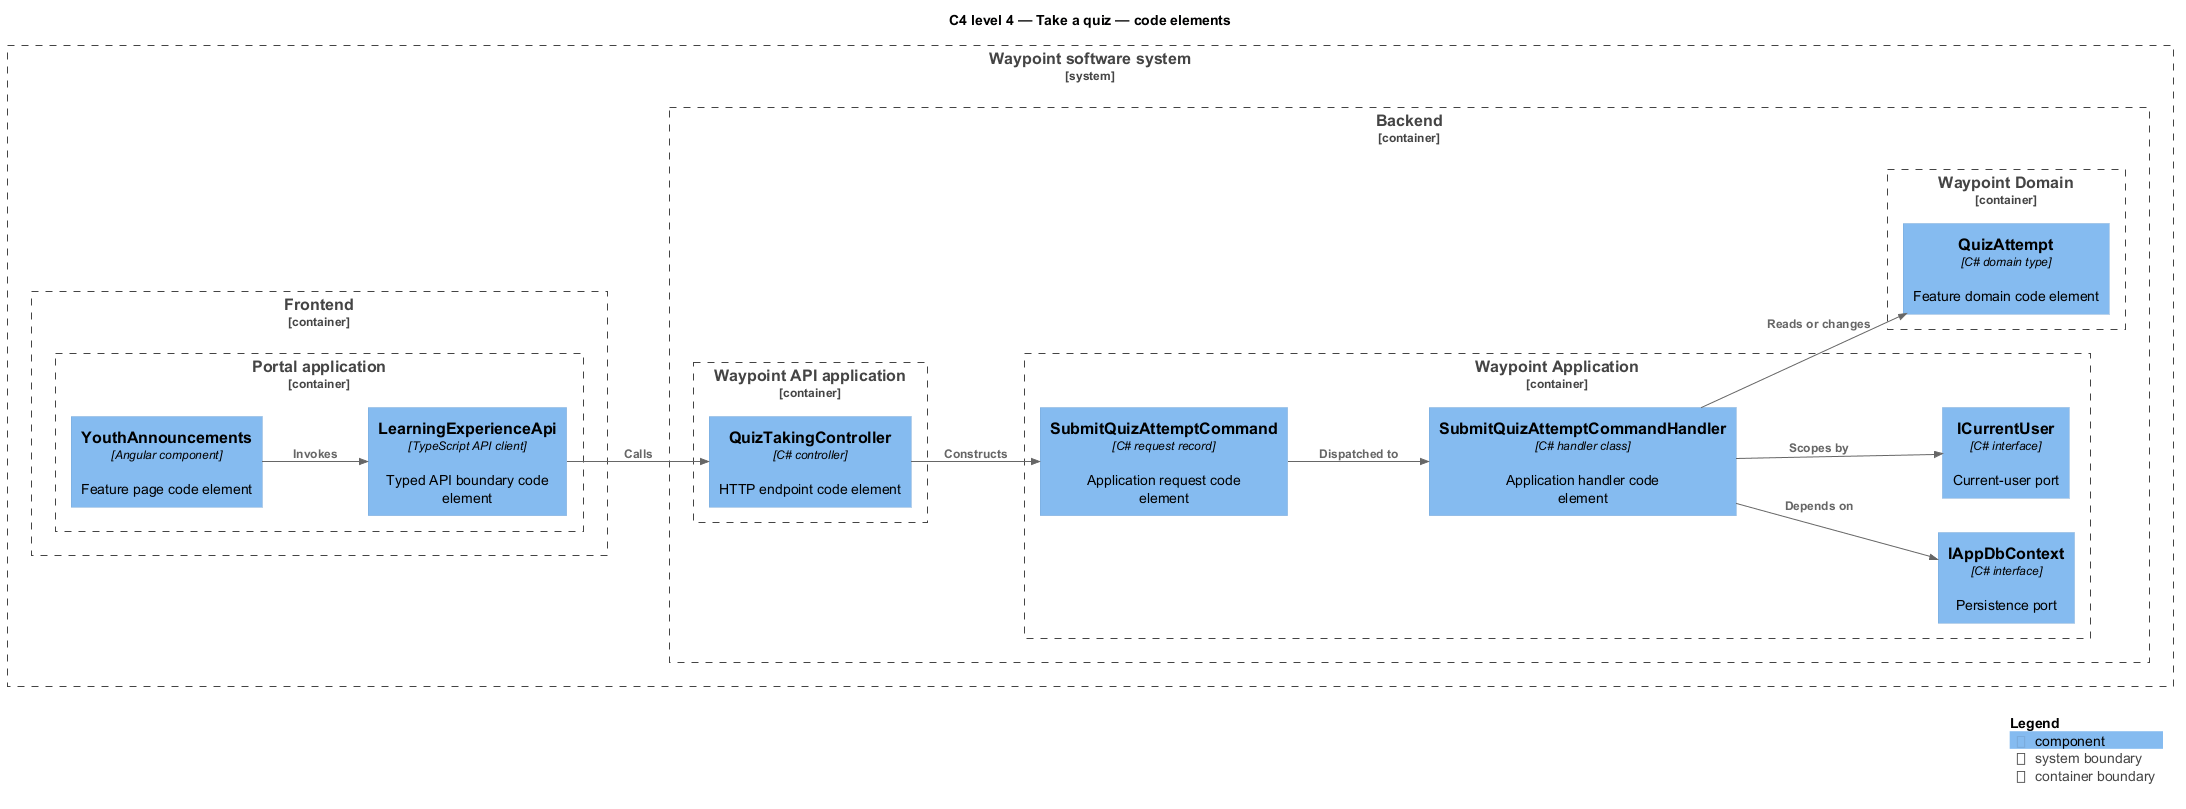

The diagram above was rendered by PlantUML. Its source (embedded in the PNG):
@startuml
!include <C4/C4_Component>
LAYOUT_LEFT_RIGHT()
title C4 level 4 — Take a quiz — code elements
System_Boundary(waypoint, "Waypoint software system") {
  Container_Boundary(frontend, "Frontend") {
    Container_Boundary(frontend_app, "Portal application") {
      Component(page, "YouthAnnouncements", "Angular component", "Feature page code element")
      Component(client, "LearningExperienceApi", "TypeScript API client", "Typed API boundary code element")
    }
  }
  Container_Boundary(backend, "Backend") {
    Container_Boundary(api_app, "Waypoint API application") {
      Component(controller, "QuizTakingController", "C# controller", "HTTP endpoint code element")
    }
    Container_Boundary(application, "Waypoint Application") {
      Component(request, "SubmitQuizAttemptCommand", "C# request record", "Application request code element")
      Component(handler, "SubmitQuizAttemptCommandHandler", "C# handler class", "Application handler code element")
      Component(dbport, "IAppDbContext", "C# interface", "Persistence port")
      Component(current, "ICurrentUser", "C# interface", "Current-user port")
    }
    Container_Boundary(domain, "Waypoint Domain") {
      Component(entity, "QuizAttempt", "C# domain type", "Feature domain code element")
    }
  }
}
Rel(page, client, "Invokes")
Rel(client, controller, "Calls")
Rel(controller, request, "Constructs")
Rel(request, handler, "Dispatched to")
Rel(handler, dbport, "Depends on")
Rel(handler, current, "Scopes by")
Rel(handler, entity, "Reads or changes")
SHOW_LEGEND()
@enduml